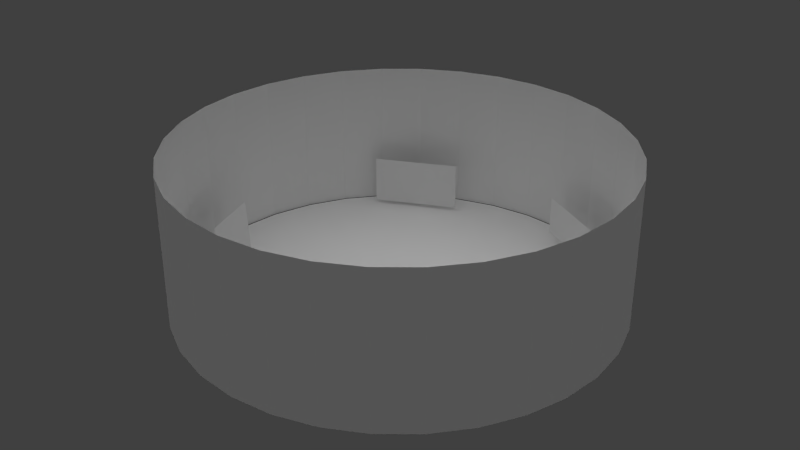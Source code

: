 # Source: portal_world.blend  (saved by Blender 2.67.0; exported with 4.5.12 LTS)
import bpy
from mathutils import Matrix  # noqa: F401  (used for matrix-valued properties, if any)

bpy.ops.wm.read_factory_settings(use_empty=True)
scene = bpy.context.scene
scene.name = 'Scene'

# ---- collections
col_collection_1 = bpy.data.collections.new('Collection 1'); scene.collection.children.link(col_collection_1)
col_collection_20 = bpy.data.collections.new('Collection 20'); scene.collection.children.link(col_collection_20)
col_tractor = bpy.data.collections.new('Tractor')  # instanced only; not linked into the scene

# ---- materials (node trees are filled in below, after node groups)
mat_material_004 = bpy.data.materials.new('Material.004')
mat_material_004.alpha_threshold = 0.0
mat_material_004.use_transparent_shadow = False
mat_material_004.roughness = 0.5
mat_material_004.line_color = (0.0, 0.0, 0.0, 1.0)
mat_material = bpy.data.materials.new('Material')
mat_material.alpha_threshold = 0.0
mat_material.use_transparent_shadow = False
mat_material.roughness = 0.5
mat_material.line_color = (0.0, 0.0, 0.0, 1.0)
mat_material_002 = bpy.data.materials.new('Material.002')
mat_material_002.alpha_threshold = 0.0
mat_material_002.use_transparent_shadow = False
mat_material_002.roughness = 0.5
mat_material_001 = bpy.data.materials.new('Material.001')
mat_material_001.alpha_threshold = 0.0
mat_material_001.use_transparent_shadow = False
mat_material_001.roughness = 0.5
mat_material_001.line_color = (0.0, 0.0, 0.0, 1.0)
mat_mymaterial_003 = bpy.data.materials.new('MyMaterial.003')
mat_mymaterial_003.alpha_threshold = 0.0
mat_mymaterial_003.use_transparent_shadow = False
mat_mymaterial_003.roughness = 0.5
mat_mymaterial_003.line_color = (0.0, 0.0, 0.0, 1.0)
mat_mymaterial_001 = bpy.data.materials.new('MyMaterial.001')
mat_mymaterial_001.alpha_threshold = 0.0
mat_mymaterial_001.use_transparent_shadow = False
mat_mymaterial_001.roughness = 0.5
mat_mymaterial_001.line_color = (0.0, 0.0, 0.0, 1.0)
mat_mymaterial_002 = bpy.data.materials.new('MyMaterial.002')
mat_mymaterial_002.alpha_threshold = 0.0
mat_mymaterial_002.use_transparent_shadow = False
mat_mymaterial_002.roughness = 0.5
mat_mymaterial_002.line_color = (0.0, 0.0, 0.0, 1.0)

# ---- material node trees

# ---- world
world_world = bpy.data.worlds.new('World'); scene.world = world_world
world_world.color = (0.05088, 0.05088, 0.05088)
world_world.use_sun_shadow = False
world_world.sun_shadow_jitter_overblur = 0.0
world_world.cycles.sampling_method = 'MANUAL'
world_world.cycles.sample_map_resolution = 256

# ---- lights
light_sun = bpy.data.lights.new('Sun', 'SUN')
light_sun.transmission_factor = 0.0
light_sun.angle = 1.571
light_sun.energy = 1.0
light_sun.shadow_buffer_clip_start = 0.5
light_sun.shadow_soft_size = 1.0
light_sun.shadow_cascade_max_distance = 1000.0
light_sun.cycles.use_multiple_importance_sampling = False
light_lamp = bpy.data.lights.new('Lamp', 'POINT')
light_lamp.transmission_factor = 0.0
light_lamp.cutoff_distance = 30.0
light_lamp.energy = 100.0
light_lamp.shadow_buffer_clip_start = 1.001
light_lamp.shadow_soft_size = 1.0
light_lamp.shadow_maximum_resolution = 0.006
light_lamp.use_absolute_resolution = True
light_lamp.cycles.use_multiple_importance_sampling = False

# ---- meshes
me_circle_001 = bpy.data.meshes.new('Circle.001')
me_circle_001.from_pydata([(0.0, 1.0, 0.0), (0.1951, 0.9808, 0.0), (0.3827, 0.9239, 0.0), (0.5556, 0.8315, 0.0), (0.7071, 0.7071, 0.0), (0.8315, 0.5556, 0.0), (0.9239, 0.3827, 0.0), (0.9808, 0.1951, 0.0), (1.0, 7.55e-08, 0.0), (0.9808, -0.1951, 0.0), (0.9239, -0.3827, 0.0), (0.8315, -0.5556, 0.0), (0.7071, -0.7071, 0.0), (0.5556, -0.8315, 0.0), (0.3827, -0.9239, 0.0), (0.1951, -0.9808, 0.0), (-3.258e-07, -1.0, 0.0), (-0.1951, -0.9808, 0.0), (-0.3827, -0.9239, 0.0), (-0.5556, -0.8315, 0.0), (-0.7071, -0.7071, 0.0), (-0.8315, -0.5556, 0.0), (-0.9239, -0.3827, 0.0), (-0.9808, -0.1951, 0.0), (-1.0, 9.656e-07, 0.0), (-0.9808, 0.1951, 0.0), (-0.9239, 0.3827, 0.0), (-0.8315, 0.5556, 0.0), (-0.7071, 0.7071, 0.0), (-0.5556, 0.8315, 0.0), (-0.3827, 0.9239, 0.0), (-0.1951, 0.9808, 0.0), (-0.1951, 0.9808, 0.0), (-0.3827, 0.9239, 0.0), (-0.5556, 0.8315, 0.0), (-0.7071, 0.7071, 0.0), (-0.8315, 0.5556, 0.0), (-0.9239, 0.3827, 0.0), (-0.9808, 0.1951, 0.0), (-1.0, 9.656e-07, 0.0), (-0.9808, -0.1951, 0.0), (-0.9239, -0.3827, 0.0), (-0.8315, -0.5556, 0.0), (-0.7071, -0.7071, 0.0), (-0.5556, -0.8315, 0.0), (-0.3827, -0.9239, 0.0), (-0.1951, -0.9808, 0.0), (-3.258e-07, -1.0, 0.0), (0.1951, -0.9808, 0.0), (0.3827, -0.9239, 0.0), (0.5556, -0.8315, 0.0), (0.7071, -0.7071, 0.0), (0.8315, -0.5556, 0.0), (0.9239, -0.3827, 0.0), (0.9808, -0.1951, 0.0), (1.0, 7.55e-08, 0.0), (0.9808, 0.1951, 0.0), (0.9239, 0.3827, 0.0), (0.8315, 0.5556, 0.0), (0.7071, 0.7071, 0.0), (0.5556, 0.8315, 0.0), (0.3827, 0.9239, 0.0), (0.1951, 0.9808, 0.0), (0.0, 1.0, 0.0), (0.0, 1.0, 0.6887), (0.1951, 0.9808, 0.6887), (0.3827, 0.9239, 0.6887), (0.5556, 0.8315, 0.6887), (0.7071, 0.7071, 0.6887), (0.8315, 0.5556, 0.6887), (0.9239, 0.3827, 0.6887), (0.9808, 0.1951, 0.6887), (1.0, 9.907e-08, 0.6887), (0.9808, -0.1951, 0.6887), (0.9239, -0.3827, 0.6887), (0.8315, -0.5556, 0.6887), (0.7071, -0.7071, 0.6887), (0.5556, -0.8315, 0.6887), (0.3827, -0.9239, 0.6887), (0.1951, -0.9808, 0.6887), (-3.258e-07, -1.0, 0.6887), (-0.1951, -0.9808, 0.6887), (-0.3827, -0.9239, 0.6887), (-0.5556, -0.8315, 0.6887), (-0.7071, -0.7071, 0.6887), (-0.8315, -0.5556, 0.6887), (-0.9239, -0.3827, 0.6887), (-0.9808, -0.1951, 0.6887), (-1.0, 9.892e-07, 0.6887), (-0.9808, 0.1951, 0.6887), (-0.9239, 0.3827, 0.6887), (-0.8315, 0.5556, 0.6887), (-0.7071, 0.7071, 0.6887), (-0.5556, 0.8315, 0.6887), (-0.3827, 0.9239, 0.6887), (-0.1951, 0.9808, 0.6887)], [], [(31, 0, 63, 32), (30, 31, 32, 33), (29, 30, 33, 34), (28, 29, 34, 35), (27, 28, 35, 36), (26, 27, 36, 37), (25, 26, 37, 38), (24, 25, 38, 39), (23, 24, 39, 40), (22, 23, 40, 41), (21, 22, 41, 42), (20, 21, 42, 43), (19, 20, 43, 44), (18, 19, 44, 45), (17, 18, 45, 46), (16, 17, 46, 47), (15, 16, 47, 48), (14, 15, 48, 49), (13, 14, 49, 50), (13, 12, 51, 50), (12, 11, 52, 51), (10, 11, 52, 53), (9, 10, 53, 54), (8, 9, 54, 55), (7, 8, 55, 56), (6, 7, 56, 57), (5, 6, 57, 58), (4, 5, 58, 59), (3, 4, 59, 60), (2, 3, 60, 61), (1, 2, 61, 62), (0, 1, 62, 63), (63, 62, 65, 64), (62, 61, 66, 65), (61, 60, 67, 66), (60, 59, 68, 67), (59, 58, 69, 68), (58, 57, 70, 69), (57, 56, 71, 70), (56, 55, 72, 71), (55, 54, 73, 72), (54, 53, 74, 73), (53, 52, 75, 74), (51, 52, 75, 76), (50, 51, 76, 77), (50, 49, 78, 77), (49, 48, 79, 78), (48, 47, 80, 79), (47, 46, 81, 80), (46, 45, 82, 81), (45, 44, 83, 82), (44, 43, 84, 83), (43, 42, 85, 84), (42, 41, 86, 85), (41, 40, 87, 86), (40, 39, 88, 87), (39, 38, 89, 88), (38, 37, 90, 89), (37, 36, 91, 90), (36, 35, 92, 91), (35, 34, 93, 92), (34, 33, 94, 93), (33, 32, 95, 94), (32, 63, 64, 95)])
_uv = me_circle_001.uv_layers.new(name='UVMap')
_uv.uv.foreach_set('vector', [0.2785, 0.67, 0.3126, 0.6969, 0.3091, 0.7017, 0.2744, 0.6737, 0.252, 0.6384, 0.2785, 0.67, 0.2744, 0.6737, 0.2477, 0.6411, 0.234, 0.6078, 0.252, 0.6384, 0.2477, 0.6411, 0.2296, 0.6093, 0.2246, 0.5733, 0.234, 0.6078, 0.2296, 0.6093, 0.2196, 0.5738, 0.2219, 0.5326, 0.2246, 0.5733, 0.2196, 0.5738, 0.2163, 0.5321, 0.2285, 0.4876, 0.2219, 0.5326, 0.2163, 0.5321, 0.2226, 0.4862, 0.2391, 0.4364, 0.2285, 0.4876, 0.2226, 0.4862, 0.2329, 0.435, 0.2446, 0.3919, 0.2391, 0.4364, 0.2329, 0.435, 0.2393, 0.3902, 0.2593, 0.3543, 0.2446, 0.3919, 0.2393, 0.3902, 0.2546, 0.3515, 0.2816, 0.3187, 0.2593, 0.3543, 0.2546, 0.3515, 0.2775, 0.315, 0.3111, 0.2882, 0.2816, 0.3187, 0.2775, 0.315, 0.3078, 0.2837, 0.3464, 0.2643, 0.3111, 0.2882, 0.3078, 0.2837, 0.344, 0.2592, 0.3862, 0.2479, 0.3464, 0.2643, 0.344, 0.2592, 0.3849, 0.2424, 0.4289, 0.2398, 0.3862, 0.2479, 0.3849, 0.2424, 0.4288, 0.234, 0.4731, 0.2403, 0.4289, 0.2398, 0.4288, 0.234, 0.4741, 0.2345, 0.5171, 0.2495, 0.4731, 0.2403, 0.4741, 0.2345, 0.5193, 0.2439, 0.5594, 0.2672, 0.5171, 0.2495, 0.5193, 0.2439, 0.5627, 0.262, 0.5986, 0.2929, 0.5594, 0.2672, 0.5627, 0.262, 0.6027, 0.2883, 0.6341, 0.3258, 0.5986, 0.2929, 0.6027, 0.2883, 0.6389, 0.3217, 0.6341, 0.3258, 0.6616, 0.3669, 0.6671, 0.3633, 0.6389, 0.3217, 0.6616, 0.3669, 0.6827, 0.4143, 0.6893, 0.4117, 0.6671, 0.3633, 0.6997, 0.4668, 0.6827, 0.4143, 0.6893, 0.4117, 0.707, 0.4656, 0.708, 0.5245, 0.6997, 0.4668, 0.707, 0.4656, 0.7159, 0.5245, 0.7066, 0.5874, 0.708, 0.5245, 0.7159, 0.5245, 0.7152, 0.5891, 0.6896, 0.6541, 0.7066, 0.5874, 0.7152, 0.5891, 0.6977, 0.6609, 0.6297, 0.6937, 0.6896, 0.6541, 0.6977, 0.6609, 0.6333, 0.7023, 0.5675, 0.7176, 0.6297, 0.6937, 0.6333, 0.7023, 0.5693, 0.7257, 0.5082, 0.7304, 0.5675, 0.7176, 0.5693, 0.7257, 0.5087, 0.738, 0.4519, 0.735, 0.5082, 0.7304, 0.5087, 0.738, 0.4514, 0.7421, 0.4002, 0.7305, 0.4519, 0.735, 0.4514, 0.7421, 0.3985, 0.7369, 0.3535, 0.7175, 0.4002, 0.7305, 0.3985, 0.7369, 0.3508, 0.7231, 0.3126, 0.6969, 0.3535, 0.7175, 0.3508, 0.7231, 0.3091, 0.7017, 0.3091, 0.7017, 0.3508, 0.7231, 0.2463, 0.9322, 0.176, 0.8845, 0.3508, 0.7231, 0.3985, 0.7369, 0.3255, 0.9678, 0.2463, 0.9322, 0.3985, 0.7369, 0.4514, 0.7421, 0.4109, 0.9903, 0.3255, 0.9678, 0.4514, 0.7421, 0.5087, 0.738, 0.4995, 1.0, 0.4109, 0.9903, 0.5087, 0.738, 0.5693, 0.7257, 0.589, 0.9983, 0.4995, 1.0, 0.5693, 0.7257, 0.6333, 0.7023, 0.6779, 0.9875, 0.589, 0.9983, 0.6333, 0.7023, 0.6977, 0.6609, 0.7655, 0.9705, 0.6779, 0.9875, 0.6977, 0.6609, 0.7152, 0.5891, 0.9755, 0.5465, 0.9848, 0.6282, 0.7152, 0.5891, 0.7159, 0.5245, 0.9627, 0.4637, 0.9755, 0.5465, 0.7159, 0.5245, 0.707, 0.4656, 0.9424, 0.3803, 0.9627, 0.4637, 0.707, 0.4656, 0.6893, 0.4117, 0.9119, 0.2977, 0.9424, 0.3803, 0.6671, 0.3633, 0.6893, 0.4117, 0.9119, 0.2977, 0.8651, 0.223, 0.6389, 0.3217, 0.6671, 0.3633, 0.8651, 0.223, 0.8067, 0.1569, 0.6389, 0.3217, 0.6027, 0.2883, 0.7417, 0.09739, 0.8067, 0.1569, 0.6027, 0.2883, 0.5627, 0.262, 0.6673, 0.05022, 0.7417, 0.09739, 0.5627, 0.262, 0.5193, 0.2439, 0.5849, 0.01711, 0.6673, 0.05022, 0.5193, 0.2439, 0.4741, 0.2345, 0.4973, 0.0, 0.5849, 0.01711, 0.4741, 0.2345, 0.4288, 0.234, 0.4081, 1.196e-07, 0.4973, 0.0, 0.4288, 0.234, 0.3849, 0.2424, 0.3207, 0.01728, 0.4081, 1.196e-07, 0.3849, 0.2424, 0.344, 0.2592, 0.2388, 0.05105, 0.3207, 0.01728, 0.344, 0.2592, 0.3078, 0.2837, 0.1656, 0.09961, 0.2388, 0.05105, 0.3078, 0.2837, 0.2775, 0.315, 0.1034, 0.1606, 0.1656, 0.09961, 0.2775, 0.315, 0.2546, 0.3515, 0.05394, 0.2313, 0.1034, 0.1606, 0.2546, 0.3515, 0.2393, 0.3902, 0.02385, 0.3104, 0.05394, 0.2313, 0.2393, 0.3902, 0.2329, 0.435, 0.006556, 0.3896, 0.02385, 0.3104, 0.2329, 0.435, 0.2226, 0.4862, 0.0, 0.4686, 0.006556, 0.3896, 0.2226, 0.4862, 0.2163, 0.5321, 0.004231, 0.5454, 0.0, 0.4686, 0.2163, 0.5321, 0.2196, 0.5738, 0.01447, 0.6196, 0.004231, 0.5454, 0.2196, 0.5738, 0.2296, 0.6093, 0.03587, 0.6921, 0.01447, 0.6196, 0.2296, 0.6093, 0.2477, 0.6411, 0.06975, 0.7618, 0.03587, 0.6921, 0.2477, 0.6411, 0.2744, 0.6737, 0.1167, 0.8268, 0.06975, 0.7618, 0.2744, 0.6737, 0.3091, 0.7017, 0.176, 0.8845, 0.1167, 0.8268])
me_circle_001.materials.append(mat_material_004)
me_circle_001.use_remesh_preserve_volume = False
me_circle_001.use_remesh_preserve_attributes = False
me_circle_001.use_mirror_vertex_groups = False
me_circle_001.update()
me_circle = bpy.data.meshes.new('Circle')
me_circle.from_pydata([(0.0, 1.0, 0.0), (0.1951, 0.9808, 0.0), (0.3827, 0.9239, 0.0), (0.5556, 0.8315, 0.0), (0.7071, 0.7071, 0.0), (0.8315, 0.5556, 0.0), (0.9239, 0.3827, 0.0), (0.9808, 0.1951, 0.0), (1.0, 7.55e-08, 0.0), (0.9808, -0.1951, 0.0), (0.9239, -0.3827, 0.0), (0.8315, -0.5556, 0.0), (0.7071, -0.7071, 0.0), (0.5556, -0.8315, 0.0), (0.3827, -0.9239, 0.0), (0.1951, -0.9808, 0.0), (-3.258e-07, -1.0, 0.0), (-0.1951, -0.9808, 0.0), (-0.3827, -0.9239, 0.0), (-0.5556, -0.8315, 0.0), (-0.7071, -0.7071, 0.0), (-0.8315, -0.5556, 0.0), (-0.9239, -0.3827, 0.0), (-0.9808, -0.1951, 0.0), (-1.0, 9.656e-07, 0.0), (-0.9808, 0.1951, 0.0), (-0.9239, 0.3827, 0.0), (-0.8315, 0.5556, 0.0), (-0.7071, 0.7071, 0.0), (-0.5556, 0.8315, 0.0), (-0.3827, 0.9239, 0.0), (-0.1951, 0.9808, 0.0), (0.0, 0.0, 0.0)], [], [(32, 0, 1), (32, 1, 2), (32, 2, 3), (32, 3, 4), (32, 4, 5), (32, 5, 6), (32, 6, 7), (32, 7, 8), (32, 8, 9), (32, 9, 10), (32, 10, 11), (32, 11, 12), (32, 12, 13), (32, 13, 14), (32, 14, 15), (32, 15, 16), (32, 16, 17), (32, 17, 18), (32, 18, 19), (32, 19, 20), (32, 20, 21), (32, 21, 22), (32, 22, 23), (32, 23, 24), (32, 24, 25), (32, 25, 26), (32, 26, 27), (32, 27, 28), (32, 28, 29), (32, 29, 30), (32, 30, 31), (31, 0, 32)])
_uv = me_circle.uv_layers.new(name='UVMap')
_uv.uv.foreach_set('vector', [0.5, 0.5, 0.3542, 0.01921, 0.4508, 0.0, 0.5, 0.5, 0.4508, 0.0, 0.5492, 2.096e-07, 0.5, 0.5, 0.5492, 2.096e-07, 0.6458, 0.01922, 0.5, 0.5, 0.6458, 0.01922, 0.7368, 0.05691, 0.5, 0.5, 0.7368, 0.05691, 0.8187, 0.1116, 0.5, 0.5, 0.8187, 0.1116, 0.8884, 0.1813, 0.5, 0.5, 0.8884, 0.1813, 0.9431, 0.2632, 0.5, 0.5, 0.9431, 0.2632, 0.9808, 0.3542, 0.5, 0.5, 0.9808, 0.3542, 1.0, 0.4508, 0.5, 0.5, 1.0, 0.4508, 1.0, 0.5492, 0.5, 0.5, 1.0, 0.5492, 0.9808, 0.6458, 0.5, 0.5, 0.9808, 0.6458, 0.9431, 0.7368, 0.5, 0.5, 0.9431, 0.7368, 0.8884, 0.8187, 0.5, 0.5, 0.8884, 0.8187, 0.8187, 0.8884, 0.5, 0.5, 0.8187, 0.8884, 0.7368, 0.9431, 0.5, 0.5, 0.7368, 0.9431, 0.6458, 0.9808, 0.5, 0.5, 0.6458, 0.9808, 0.5492, 1.0, 0.5, 0.5, 0.5492, 1.0, 0.4508, 1.0, 0.5, 0.5, 0.4508, 1.0, 0.3542, 0.9808, 0.5, 0.5, 0.3542, 0.9808, 0.2632, 0.9431, 0.5, 0.5, 0.2632, 0.9431, 0.1813, 0.8884, 0.5, 0.5, 0.1813, 0.8884, 0.1116, 0.8187, 0.5, 0.5, 0.1116, 0.8187, 0.05691, 0.7368, 0.5, 0.5, 0.05691, 0.7368, 0.01921, 0.6458, 0.5, 0.5, 0.01921, 0.6458, 2.995e-08, 0.5492, 0.5, 0.5, 2.995e-08, 0.5492, 0.0, 0.4508, 0.5, 0.5, 0.0, 0.4508, 0.01921, 0.3542, 0.5, 0.5, 0.01921, 0.3542, 0.05691, 0.2632, 0.5, 0.5, 0.05691, 0.2632, 0.1116, 0.1813, 0.5, 0.5, 0.1116, 0.1813, 0.1813, 0.1116, 0.5, 0.5, 0.1813, 0.1116, 0.2632, 0.05691, 0.2632, 0.05691, 0.3542, 0.01921, 0.5, 0.5])
me_circle.materials.append(mat_material)
me_circle.use_remesh_preserve_volume = False
me_circle.use_remesh_preserve_attributes = False
me_circle.use_mirror_vertex_groups = False
me_circle.update()
me_plane_001 = bpy.data.meshes.new('Plane.001')
me_plane_001.from_pydata([(-3.068, 3.068, 0.0), (3.068, 3.068, 0.0), (-3.068, -3.068, 0.0), (3.068, -3.068, 0.0)], [], [(2, 3, 1, 0)])
_uv = me_plane_001.uv_layers.new(name='UVMap')
_uv.uv.foreach_set('vector', [0.0, 0.003059, 0.9969, 0.0, 1.0, 0.9969, 0.003059, 1.0])
me_plane_001.materials.append(mat_material_002)
me_plane_001.use_remesh_preserve_volume = False
me_plane_001.use_remesh_preserve_attributes = False
me_plane_001.use_mirror_vertex_groups = False
me_plane_001.update()
me_plane = bpy.data.meshes.new('Plane')
me_plane.from_pydata([(1.0, -1.0, 0.0), (-1.0, -1.0, 0.0), (1.0, 1.0, 0.0), (-1.0, 1.0, 0.0)], [], [(1, 0, 2, 3)])
_uv = me_plane.uv_layers.new(name='UV coord')
_uv.uv.foreach_set('vector', [9.998e-05, 0.0001001, 0.9999, 9.998e-05, 0.9999, 0.9999, 0.0001, 0.9999])
me_plane.materials.append(mat_material_001)
me_plane.use_remesh_preserve_volume = False
me_plane.use_remesh_preserve_attributes = False
me_plane.use_mirror_vertex_groups = False
me_plane.update()
me_plane_000 = bpy.data.meshes.new('Plane.000')
me_plane_000.from_pydata([(1.0, 1.0, 0.0), (1.0, -1.0, 0.0), (-1.0, -1.0, 0.0), (-1.0, 1.0, 0.0)], [], [(0, 3, 2, 1)])
_uv = me_plane_000.uv_layers.new(name='UVMap')
_uv.uv.foreach_set('vector', [-0.004354, 0.004392, 0.9956, -0.004354, 1.004, 0.9956, 0.004392, 1.004])
me_plane_000.materials.append(mat_mymaterial_003)
me_plane_000.use_remesh_preserve_volume = False
me_plane_000.use_remesh_preserve_attributes = False
me_plane_000.use_mirror_vertex_groups = False
me_plane_000.update()
me_plane_006 = bpy.data.meshes.new('Plane.006')
me_plane_006.from_pydata([(1.0, 1.0, 0.0), (1.0, -1.0, 0.0), (-1.0, -1.0, 0.0), (-1.0, 1.0, 0.0)], [], [(0, 3, 2, 1)])
_uv = me_plane_006.uv_layers.new(name='UVMap')
_uv.uv.foreach_set('vector', [-0.005567, 0.00563, 0.9944, -0.005567, 1.006, 0.9944, 0.00563, 1.006])
me_plane_006.materials.append(mat_mymaterial_001)
me_plane_006.use_remesh_preserve_volume = False
me_plane_006.use_remesh_preserve_attributes = False
me_plane_006.use_mirror_vertex_groups = False
me_plane_006.update()
me_plane_005 = bpy.data.meshes.new('Plane.005')
me_plane_005.from_pydata([(1.0, 1.0, 0.0), (1.0, -1.0, 0.0), (-1.0, -1.0, 0.0), (-1.0, 1.0, 0.0)], [], [(0, 3, 2, 1)])
_uv = me_plane_005.uv_layers.new(name='UVMap')
_uv.uv.foreach_set('vector', [0.0007697, -0.0007684, 1.001, 0.0007696, 0.9992, 1.001, -0.0007685, 0.9992])
me_plane_005.materials.append(mat_mymaterial_002)
me_plane_005.use_remesh_preserve_volume = False
me_plane_005.use_remesh_preserve_attributes = False
me_plane_005.use_mirror_vertex_groups = False
me_plane_005.update()

# ---- objects
ob_wall = bpy.data.objects.new('wall', me_circle_001)
ob_ground = bpy.data.objects.new('ground', me_circle)
ob_sun = bpy.data.objects.new('Sun', light_sun)
ob_lamp = bpy.data.objects.new('Lamp', light_lamp)
ob_dyn_warp_placer = bpy.data.objects.new('dyn_warp_placer', None)
ob_tractor = bpy.data.objects.new('Tractor', None)
ob_plane_001 = bpy.data.objects.new('Plane.001', me_plane_001)
ob_plane = bpy.data.objects.new('Plane', me_plane)
ob_dyn_portal_ob_003 = bpy.data.objects.new('dyn_portal_ob.003', me_plane_000)
ob_dyn_portal_ob_001 = bpy.data.objects.new('dyn_portal_ob.001', me_plane_006)
ob_dyn_portal_ob_002 = bpy.data.objects.new('dyn_portal_ob.002', me_plane_005)

# ---- transforms, parenting, visibility, modifiers, constraints
ob_wall.location = (0.0, 0.0, 0.0)
ob_wall.scale = (14.72, 14.72, 14.72)
ob_wall.lineart.crease_threshold = 0.0
ob_ground.location = (0.0, 0.0, 0.0)
ob_ground.scale = (14.62, 14.62, 14.62)
ob_ground.lineart.crease_threshold = 0.0
ob_sun.location = (36.76, -15.82, 46.45)
ob_sun.lineart.crease_threshold = 0.0
ob_lamp.location = (4.076, 1.005, 5.904)
ob_lamp.rotation_euler = (0.6503, 0.05522, 1.866)
ob_lamp.lock_rotations_4d = False
ob_lamp.empty_display_type = 'ARROWS'
ob_lamp.color = (0.0, 0.0, 0.0, 0.0)
ob_lamp.lineart.crease_threshold = 0.0
ob_dyn_warp_placer.location = (0.0, 0.0, 0.0)
ob_dyn_warp_placer.lock_rotations_4d = False
ob_dyn_warp_placer.empty_display_type = 'ARROWS'
ob_dyn_warp_placer.empty_display_size = 10.0
ob_dyn_warp_placer.empty_image_offset = (0.0, 0.0)
ob_dyn_warp_placer.lineart.crease_threshold = 0.0
ob_tractor.location = (-4.114, -11.32, -0.1525)
ob_tractor.rotation_euler = (0.0, -0.0, 2.765)
ob_tractor.empty_image_offset = (0.0, 0.0)
ob_tractor.show_instancer_for_render = False
ob_tractor.instance_type = 'COLLECTION'
ob_tractor.lineart.crease_threshold = 0.0
ob_plane_001.location = (-11.36, -3.908, 1.649)
ob_plane_001.rotation_euler = (-1.65, 3.119, -1.216)
ob_plane_001.scale = (0.7205, 0.6004, 0.6004)
ob_plane_001.lineart.crease_threshold = 0.0
ob_plane.location = (6.184, 10.79, 2.025)
ob_plane.rotation_euler = (1.571, -0.0, -0.5002)
ob_plane.scale = (3.203, 1.302, 2.053)
ob_plane.lineart.crease_threshold = 0.0
ob_dyn_portal_ob_003.location = (-7.228, 10.48, 1.94)
ob_dyn_portal_ob_003.rotation_euler = (4.712, 0.0, 3.599)
ob_dyn_portal_ob_003.scale = (3.0, 1.664, 1.664)
ob_dyn_portal_ob_003.lineart.crease_threshold = 0.0
ob_dyn_portal_ob_001.location = (12.57, 0.4314, 2.127)
ob_dyn_portal_ob_001.rotation_euler = (4.712, 0.0, 1.571)
ob_dyn_portal_ob_001.scale = (3.0, 1.579, 1.579)
ob_dyn_portal_ob_001.lineart.crease_threshold = 0.0
ob_dyn_portal_ob_002.location = (-1.334, -12.87, 2.172)
ob_dyn_portal_ob_002.rotation_euler = (4.712, -0.0, -0.0726)
ob_dyn_portal_ob_002.scale = (3.0, 1.664, 1.664)
ob_dyn_portal_ob_002.lineart.crease_threshold = 0.0
ob_tractor.instance_collection = col_tractor

# ---- collection membership
col_collection_1.objects.link(ob_wall)
col_collection_1.objects.link(ob_ground)
col_collection_1.objects.link(ob_sun)
col_collection_1.objects.link(ob_lamp)
col_collection_1.objects.link(ob_dyn_warp_placer)
col_collection_1.objects.link(ob_tractor)
col_collection_20.objects.link(ob_plane_001)
col_collection_20.objects.link(ob_plane)
col_collection_20.objects.link(ob_dyn_portal_ob_003)
col_collection_20.objects.link(ob_dyn_portal_ob_001)
col_collection_20.objects.link(ob_dyn_portal_ob_002)
col_collection_20.objects.link(ob_tractor)

# ---- scene / render settings (as saved in the file)
scene.frame_start = 1; scene.frame_end = 250; scene.frame_set(1)
scene.render.engine = 'BLENDER_EEVEE_NEXT'
scene.render.image_settings.color_mode = 'RGB'
scene.render.image_settings.compression = 90
scene.render.resolution_percentage = 50
scene.render.dither_intensity = 0.0
scene.render.bake_margin = 2
scene.render.bake_bias = 0.0
scene.cycles.use_denoising = False
scene.cycles.samples = 10
scene.cycles.sampling_pattern = 'TABULATED_SOBOL'
scene.cycles.light_sampling_threshold = 0.0
scene.cycles.use_adaptive_sampling = False
scene.cycles.use_light_tree = False
scene.cycles.blur_glossy = 0.0
scene.cycles.volume_bounces = 1
scene.cycles.pixel_filter_type = 'GAUSSIAN'
scene.cycles.sample_clamp_indirect = 0.0
scene.view_settings.view_transform = 'Standard'
bpy.context.view_layer.update()

# ---- added for rendering (the .blend has no active camera): camera
cam_auto = bpy.data.cameras.new('AutoCamera')
cam_auto.lens = 50.0
cam_auto.sensor_width = 36.0
cam_auto.clip_end = 1000.0
ob_auto_camera = bpy.data.objects.new('AutoCamera', cam_auto)
scene.collection.objects.link(ob_auto_camera)
ob_auto_camera.location = (39.6957, -47.6349, 36.7059)
ob_auto_camera.rotation_euler = (1.09748, -7.21219e-08, 0.694738)
scene.camera = ob_auto_camera
bpy.context.view_layer.update()
